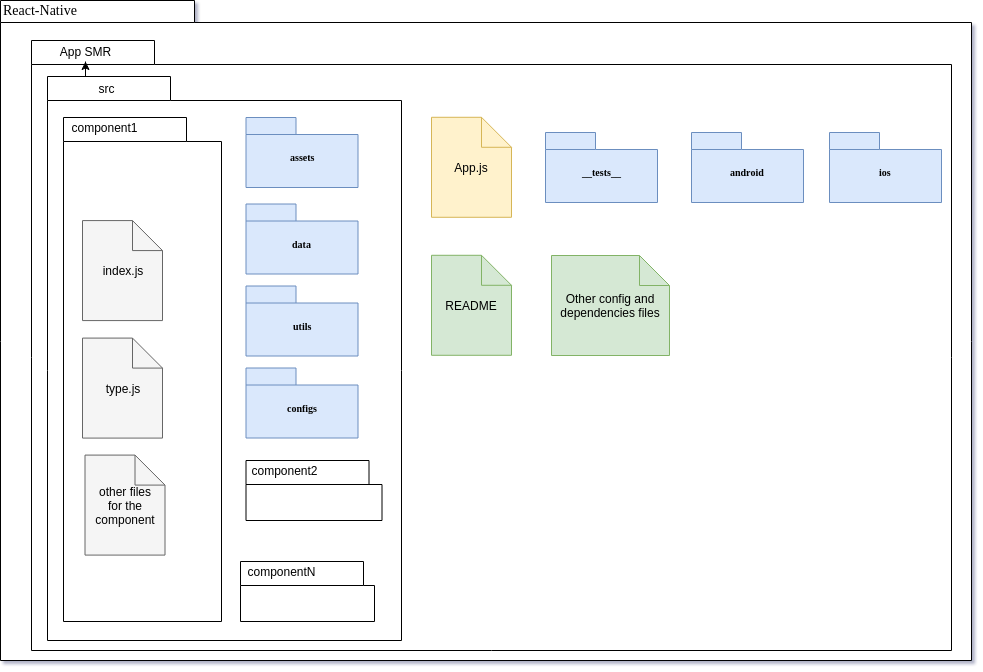

The diagram above was exported from draw.io. Its source (the exported page's mxGraphModel, read from the mxfile embedded in the PNG):
<mxGraphModel dx="1394" dy="775" grid="1" gridSize="10" guides="1" tooltips="1" connect="1" arrows="1" fold="1" page="1" pageScale="1" pageWidth="827" pageHeight="1169" math="0" shadow="0">
  <root>
    <mxCell id="0" />
    <mxCell id="1" parent="0" />
    <mxCell id="6e0c8c40b5770093-72" value="" style="shape=folder;fontStyle=1;spacingTop=10;tabWidth=194;tabHeight=22;tabPosition=left;html=1;rounded=0;shadow=0;comic=0;labelBackgroundColor=none;strokeColor=#000000;strokeWidth=1;fillColor=#ffffff;fontFamily=Verdana;fontSize=10;fontColor=#000000;align=center;" parent="1" vertex="1">
      <mxGeometry x="39" y="30" width="971" height="660" as="geometry" />
    </mxCell>
    <mxCell id="6e0c8c40b5770093-33" value="" style="shape=folder;fontStyle=1;spacingTop=10;tabWidth=123;tabHeight=24;tabPosition=left;html=1;rounded=0;shadow=0;comic=0;labelBackgroundColor=none;strokeColor=#000000;strokeWidth=1;fillColor=#ffffff;fontFamily=Verdana;fontSize=10;fontColor=#000000;align=center;" parent="1" vertex="1">
      <mxGeometry x="70" y="70" width="920" height="610" as="geometry" />
    </mxCell>
    <mxCell id="6e0c8c40b5770093-73" value="React-Native" style="text;html=1;align=left;verticalAlign=top;spacingTop=-4;fontSize=14;fontFamily=Verdana;fontColor=#000000;" parent="1" vertex="1">
      <mxGeometry x="40" y="30" width="130" height="20" as="geometry" />
    </mxCell>
    <mxCell id="29" value="App SMR" style="text;html=1;strokeColor=none;fillColor=none;align=center;verticalAlign=middle;whiteSpace=wrap;rounded=0;" parent="1" vertex="1">
      <mxGeometry x="86" y="71" width="75" height="20" as="geometry" />
    </mxCell>
    <mxCell id="34" value="App.js" style="shape=note;whiteSpace=wrap;html=1;fillColor=#fff2cc;strokeColor=#d6b656;" parent="1" vertex="1">
      <mxGeometry x="470" y="146.79411764705878" width="80" height="100" as="geometry" />
    </mxCell>
    <mxCell id="5de0b55dcc9130b-40" style="edgeStyle=orthogonalEdgeStyle;rounded=0;html=1;exitX=0.5;exitY=1;jettySize=auto;orthogonalLoop=1;" parent="1" source="29" target="29" edge="1">
      <mxGeometry relative="1" as="geometry" />
    </mxCell>
    <mxCell id="25456dd78eade011-34" value="__tests__&lt;br&gt;" style="shape=folder;fontStyle=1;spacingTop=10;tabWidth=50;tabHeight=17;tabPosition=left;html=1;rounded=0;shadow=0;comic=0;labelBackgroundColor=none;strokeColor=#6c8ebf;strokeWidth=1;fillColor=#dae8fc;fontFamily=Verdana;fontSize=10;fontColor=#000000;align=center;" parent="1" vertex="1">
      <mxGeometry x="584" y="162" width="112" height="70" as="geometry" />
    </mxCell>
    <mxCell id="25456dd78eade011-35" value="android&lt;br&gt;" style="shape=folder;fontStyle=1;spacingTop=10;tabWidth=50;tabHeight=17;tabPosition=left;html=1;rounded=0;shadow=0;comic=0;labelBackgroundColor=none;strokeColor=#6c8ebf;strokeWidth=1;fillColor=#dae8fc;fontFamily=Verdana;fontSize=10;fontColor=#000000;align=center;" parent="1" vertex="1">
      <mxGeometry x="730" y="162" width="112" height="70" as="geometry" />
    </mxCell>
    <mxCell id="25456dd78eade011-36" value="ios&lt;br&gt;" style="shape=folder;fontStyle=1;spacingTop=10;tabWidth=50;tabHeight=17;tabPosition=left;html=1;rounded=0;shadow=0;comic=0;labelBackgroundColor=none;strokeColor=#6c8ebf;strokeWidth=1;fillColor=#dae8fc;fontFamily=Verdana;fontSize=10;fontColor=#000000;align=center;" parent="1" vertex="1">
      <mxGeometry x="868" y="162" width="112" height="70" as="geometry" />
    </mxCell>
    <mxCell id="7035a34c5f36dbeb-34" style="edgeStyle=none;rounded=0;html=1;exitX=0.5;exitY=0;entryX=0.5;entryY=0;startArrow=none;startFill=0;startSize=16;endArrow=none;endFill=0;endSize=16;jettySize=auto;orthogonalLoop=1;" parent="1" edge="1">
      <mxGeometry relative="1" as="geometry">
        <mxPoint x="283" y="680" as="sourcePoint" />
        <mxPoint x="283" y="680" as="targetPoint" />
      </mxGeometry>
    </mxCell>
    <mxCell id="7035a34c5f36dbeb-36" style="edgeStyle=none;rounded=0;html=1;exitX=0.5;exitY=1;entryX=0.5;entryY=1;startArrow=none;startFill=0;startSize=16;endArrow=none;endFill=0;endSize=16;jettySize=auto;orthogonalLoop=1;" parent="1" edge="1">
      <mxGeometry relative="1" as="geometry">
        <mxPoint x="826" y="526" as="sourcePoint" />
        <mxPoint x="826" y="526" as="targetPoint" />
      </mxGeometry>
    </mxCell>
    <mxCell id="36" value="README" style="shape=note;whiteSpace=wrap;html=1;fillColor=#d5e8d4;strokeColor=#82b366;" parent="1" vertex="1">
      <mxGeometry x="470" y="284.7941176470588" width="80" height="100" as="geometry" />
    </mxCell>
    <mxCell id="37" value="" style="shape=folder;fontStyle=1;spacingTop=10;tabWidth=123;tabHeight=24;tabPosition=left;html=1;rounded=0;shadow=0;comic=0;labelBackgroundColor=none;strokeColor=#000000;strokeWidth=1;fillColor=#ffffff;fontFamily=Verdana;fontSize=10;fontColor=#000000;align=center;" parent="1" vertex="1">
      <mxGeometry x="86" y="106" width="354" height="564" as="geometry" />
    </mxCell>
    <mxCell id="38" value="src" style="text;html=1;strokeColor=none;fillColor=none;align=center;verticalAlign=middle;whiteSpace=wrap;rounded=0;" parent="1" vertex="1">
      <mxGeometry x="125" y="108" width="40" height="20" as="geometry" />
    </mxCell>
    <mxCell id="ulDwqXRL2117r9wJze5I-53" value="Other config and dependencies files" style="shape=note;whiteSpace=wrap;html=1;fillColor=#d5e8d4;strokeColor=#82b366;" vertex="1" parent="1">
      <mxGeometry x="590" y="285" width="118" height="100" as="geometry" />
    </mxCell>
    <mxCell id="5de0b55dcc9130b-45" value="" style="shape=folder;fontStyle=1;spacingTop=10;tabWidth=123;tabHeight=24;tabPosition=left;html=1;rounded=0;shadow=0;comic=0;labelBackgroundColor=none;strokeColor=#000000;strokeWidth=1;fillColor=#ffffff;fontFamily=Verdana;fontSize=10;fontColor=#000000;align=center;" parent="1" vertex="1">
      <mxGeometry x="279" y="591" width="134" height="60" as="geometry" />
    </mxCell>
    <mxCell id="5de0b55dcc9130b-47" value="" style="shape=folder;fontStyle=1;spacingTop=10;tabWidth=123;tabHeight=24;tabPosition=left;html=1;rounded=0;shadow=0;comic=0;labelBackgroundColor=none;strokeColor=#000000;strokeWidth=1;fillColor=#ffffff;fontFamily=Verdana;fontSize=10;fontColor=#000000;align=center;" parent="1" vertex="1">
      <mxGeometry x="284.5" y="490" width="136" height="60" as="geometry" />
    </mxCell>
    <mxCell id="5de0b55dcc9130b-48" value="component2" style="text;html=1;strokeColor=none;fillColor=none;align=center;verticalAlign=middle;whiteSpace=wrap;rounded=0;" parent="1" vertex="1">
      <mxGeometry x="287.5" y="490" width="71" height="20" as="geometry" />
    </mxCell>
    <mxCell id="5de0b55dcc9130b-50" value="componentN" style="text;html=1;strokeColor=none;fillColor=none;align=center;verticalAlign=middle;whiteSpace=wrap;rounded=0;" parent="1" vertex="1">
      <mxGeometry x="287.5" y="591" width="65" height="20" as="geometry" />
    </mxCell>
    <mxCell id="ulDwqXRL2117r9wJze5I-55" value="" style="shape=folder;fontStyle=1;spacingTop=10;tabWidth=123;tabHeight=24;tabPosition=left;html=1;rounded=0;shadow=0;comic=0;labelBackgroundColor=none;strokeColor=#000000;strokeWidth=1;fillColor=#ffffff;fontFamily=Verdana;fontSize=10;fontColor=#000000;align=center;" vertex="1" parent="1">
      <mxGeometry x="102" y="147" width="158" height="504" as="geometry" />
    </mxCell>
    <mxCell id="39" value="assets&lt;br&gt;" style="shape=folder;fontStyle=1;spacingTop=10;tabWidth=50;tabHeight=17;tabPosition=left;html=1;rounded=0;shadow=0;comic=0;labelBackgroundColor=none;strokeColor=#6c8ebf;strokeWidth=1;fillColor=#dae8fc;fontFamily=Verdana;fontSize=10;fontColor=#000000;align=center;" parent="1" vertex="1">
      <mxGeometry x="284.5" y="147" width="112" height="70" as="geometry" />
    </mxCell>
    <mxCell id="41" value="index.js" style="shape=note;whiteSpace=wrap;html=1;fillColor=#f5f5f5;strokeColor=#666666;" parent="1" vertex="1">
      <mxGeometry x="121" y="250.08823529411768" width="80" height="100" as="geometry" />
    </mxCell>
    <mxCell id="43" value="type.js" style="shape=note;whiteSpace=wrap;html=1;fillColor=#f5f5f5;strokeColor=#666666;" parent="1" vertex="1">
      <mxGeometry x="121" y="367.5882352941177" width="80" height="100" as="geometry" />
    </mxCell>
    <mxCell id="46" value="other files&lt;br&gt;for the component&lt;br&gt;" style="shape=note;whiteSpace=wrap;html=1;fillColor=#f5f5f5;strokeColor=#666666;" parent="1" vertex="1">
      <mxGeometry x="123.5" y="484.5882352941177" width="80" height="100" as="geometry" />
    </mxCell>
    <mxCell id="ulDwqXRL2117r9wJze5I-56" value="component1&lt;br&gt;" style="text;html=1;strokeColor=none;fillColor=none;align=center;verticalAlign=middle;whiteSpace=wrap;rounded=0;" vertex="1" parent="1">
      <mxGeometry x="115" y="147" width="56" height="20" as="geometry" />
    </mxCell>
    <mxCell id="ulDwqXRL2117r9wJze5I-57" value="data&lt;br&gt;" style="shape=folder;fontStyle=1;spacingTop=10;tabWidth=50;tabHeight=17;tabPosition=left;html=1;rounded=0;shadow=0;comic=0;labelBackgroundColor=none;strokeColor=#6c8ebf;strokeWidth=1;fillColor=#dae8fc;fontFamily=Verdana;fontSize=10;fontColor=#000000;align=center;" vertex="1" parent="1">
      <mxGeometry x="284.5" y="233.5" width="112" height="70" as="geometry" />
    </mxCell>
    <mxCell id="ulDwqXRL2117r9wJze5I-58" value="utils&lt;br&gt;" style="shape=folder;fontStyle=1;spacingTop=10;tabWidth=50;tabHeight=17;tabPosition=left;html=1;rounded=0;shadow=0;comic=0;labelBackgroundColor=none;strokeColor=#6c8ebf;strokeWidth=1;fillColor=#dae8fc;fontFamily=Verdana;fontSize=10;fontColor=#000000;align=center;" vertex="1" parent="1">
      <mxGeometry x="284.5" y="315.5" width="112" height="70" as="geometry" />
    </mxCell>
    <mxCell id="ulDwqXRL2117r9wJze5I-59" value="configs&lt;br&gt;" style="shape=folder;fontStyle=1;spacingTop=10;tabWidth=50;tabHeight=17;tabPosition=left;html=1;rounded=0;shadow=0;comic=0;labelBackgroundColor=none;strokeColor=#6c8ebf;strokeWidth=1;fillColor=#dae8fc;fontFamily=Verdana;fontSize=10;fontColor=#000000;align=center;" vertex="1" parent="1">
      <mxGeometry x="284.5" y="397.5" width="112" height="70" as="geometry" />
    </mxCell>
  </root>
</mxGraphModel>